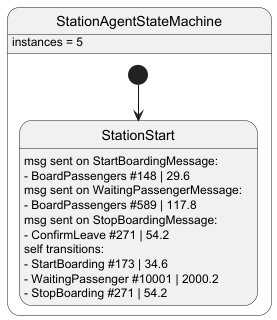

The diagram above was rendered by PlantUML. Its source (embedded in the PNG):
@startuml

state "StationAgentStateMachine" as stationagentstatemachine <<frame>> {
stationagentstatemachine: instances = 5

'states
state "StationStart" as stationstartstate

stationstartstate: msg sent on StartBoardingMessage:
stationstartstate: - BoardPassengers #148 | 29.6
stationstartstate: msg sent on WaitingPassengerMessage:
stationstartstate: - BoardPassengers #589 | 117.8
stationstartstate: msg sent on StopBoardingMessage:
stationstartstate: - ConfirmLeave #271 | 54.2
stationstartstate: self transitions:


'transitions
[*] --> stationstartstate
stationstartstate: - StartBoarding #173 | 34.6
stationstartstate: - WaitingPassenger #10001 | 2000.2
stationstartstate: - StopBoarding #271 | 54.2
}

@enduml